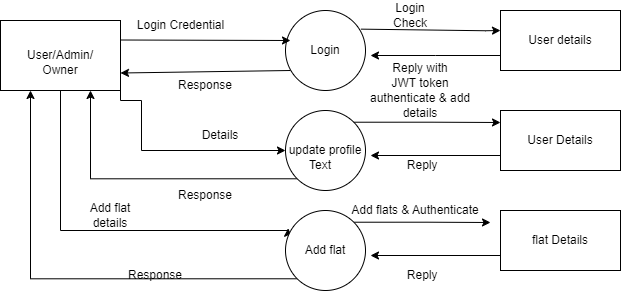

The diagram above was exported from draw.io. Its source (the exported page's mxGraphModel, read from the mxfile embedded in the PNG):
<mxGraphModel dx="1290" dy="557" grid="1" gridSize="10" guides="1" tooltips="1" connect="1" arrows="1" fold="1" page="1" pageScale="1" pageWidth="850" pageHeight="1100" math="0" shadow="0">
  <root>
    <mxCell id="0" />
    <mxCell id="1" parent="0" />
    <mxCell id="lsvR3CGaQ18q4Kz8zKlh-14" style="edgeStyle=orthogonalEdgeStyle;rounded=0;orthogonalLoop=1;jettySize=auto;html=1;exitX=1;exitY=0.75;exitDx=0;exitDy=0;entryX=0;entryY=0.5;entryDx=0;entryDy=0;" edge="1" parent="1" source="lsvR3CGaQ18q4Kz8zKlh-2" target="lsvR3CGaQ18q4Kz8zKlh-4">
      <mxGeometry relative="1" as="geometry">
        <mxPoint x="240" y="290" as="targetPoint" />
        <Array as="points">
          <mxPoint x="220" y="230" />
          <mxPoint x="241" y="230" />
          <mxPoint x="241" y="280" />
        </Array>
      </mxGeometry>
    </mxCell>
    <mxCell id="lsvR3CGaQ18q4Kz8zKlh-24" style="edgeStyle=orthogonalEdgeStyle;rounded=0;orthogonalLoop=1;jettySize=auto;html=1;entryX=0.033;entryY=0.223;entryDx=0;entryDy=0;entryPerimeter=0;exitX=0.5;exitY=1;exitDx=0;exitDy=0;" edge="1" parent="1" source="lsvR3CGaQ18q4Kz8zKlh-2" target="lsvR3CGaQ18q4Kz8zKlh-5">
      <mxGeometry relative="1" as="geometry">
        <mxPoint x="160" y="400" as="targetPoint" />
        <mxPoint x="160" y="350" as="sourcePoint" />
        <Array as="points">
          <mxPoint x="160" y="360" />
          <mxPoint x="388" y="360" />
        </Array>
      </mxGeometry>
    </mxCell>
    <mxCell id="lsvR3CGaQ18q4Kz8zKlh-2" value="&lt;span style=&quot;white-space: pre;&quot;&gt;&#09;&lt;/span&gt;&lt;br&gt;User/Admin/&lt;br&gt;Owner" style="rounded=0;whiteSpace=wrap;html=1;" vertex="1" parent="1">
      <mxGeometry x="100" y="150" width="120" height="70" as="geometry" />
    </mxCell>
    <mxCell id="lsvR3CGaQ18q4Kz8zKlh-3" value="Login" style="ellipse;whiteSpace=wrap;html=1;aspect=fixed;" vertex="1" parent="1">
      <mxGeometry x="385" y="140" width="80" height="80" as="geometry" />
    </mxCell>
    <mxCell id="lsvR3CGaQ18q4Kz8zKlh-23" style="edgeStyle=orthogonalEdgeStyle;rounded=0;orthogonalLoop=1;jettySize=auto;html=1;exitX=0;exitY=1;exitDx=0;exitDy=0;entryX=0.75;entryY=1;entryDx=0;entryDy=0;" edge="1" parent="1" source="lsvR3CGaQ18q4Kz8zKlh-4" target="lsvR3CGaQ18q4Kz8zKlh-2">
      <mxGeometry relative="1" as="geometry">
        <mxPoint x="200" y="308" as="targetPoint" />
      </mxGeometry>
    </mxCell>
    <mxCell id="lsvR3CGaQ18q4Kz8zKlh-4" value="update profile" style="ellipse;whiteSpace=wrap;html=1;aspect=fixed;" vertex="1" parent="1">
      <mxGeometry x="385" y="240" width="80" height="80" as="geometry" />
    </mxCell>
    <mxCell id="lsvR3CGaQ18q4Kz8zKlh-21" style="edgeStyle=orthogonalEdgeStyle;rounded=0;orthogonalLoop=1;jettySize=auto;html=1;exitX=1;exitY=0;exitDx=0;exitDy=0;" edge="1" parent="1" source="lsvR3CGaQ18q4Kz8zKlh-5">
      <mxGeometry relative="1" as="geometry">
        <mxPoint x="590" y="352" as="targetPoint" />
      </mxGeometry>
    </mxCell>
    <mxCell id="lsvR3CGaQ18q4Kz8zKlh-25" style="edgeStyle=orthogonalEdgeStyle;rounded=0;orthogonalLoop=1;jettySize=auto;html=1;exitX=0;exitY=1;exitDx=0;exitDy=0;entryX=0.25;entryY=1;entryDx=0;entryDy=0;" edge="1" parent="1">
      <mxGeometry relative="1" as="geometry">
        <mxPoint x="130" y="220" as="targetPoint" />
        <mxPoint x="396.71572875253787" y="408.28427124746213" as="sourcePoint" />
        <Array as="points">
          <mxPoint x="130" y="408" />
        </Array>
      </mxGeometry>
    </mxCell>
    <mxCell id="lsvR3CGaQ18q4Kz8zKlh-5" value="Add flat" style="ellipse;whiteSpace=wrap;html=1;aspect=fixed;" vertex="1" parent="1">
      <mxGeometry x="385" y="340" width="80" height="80" as="geometry" />
    </mxCell>
    <mxCell id="lsvR3CGaQ18q4Kz8zKlh-6" value="User details" style="rounded=0;whiteSpace=wrap;html=1;" vertex="1" parent="1">
      <mxGeometry x="600" y="140" width="120" height="60" as="geometry" />
    </mxCell>
    <mxCell id="lsvR3CGaQ18q4Kz8zKlh-20" style="edgeStyle=orthogonalEdgeStyle;rounded=0;orthogonalLoop=1;jettySize=auto;html=1;exitX=0;exitY=0.75;exitDx=0;exitDy=0;" edge="1" parent="1" source="lsvR3CGaQ18q4Kz8zKlh-7">
      <mxGeometry relative="1" as="geometry">
        <mxPoint x="470" y="285" as="targetPoint" />
      </mxGeometry>
    </mxCell>
    <mxCell id="lsvR3CGaQ18q4Kz8zKlh-7" value="User Details" style="rounded=0;whiteSpace=wrap;html=1;" vertex="1" parent="1">
      <mxGeometry x="600" y="240" width="120" height="60" as="geometry" />
    </mxCell>
    <mxCell id="lsvR3CGaQ18q4Kz8zKlh-22" style="edgeStyle=orthogonalEdgeStyle;rounded=0;orthogonalLoop=1;jettySize=auto;html=1;exitX=0;exitY=0.75;exitDx=0;exitDy=0;" edge="1" parent="1" source="lsvR3CGaQ18q4Kz8zKlh-8">
      <mxGeometry relative="1" as="geometry">
        <mxPoint x="470" y="385" as="targetPoint" />
      </mxGeometry>
    </mxCell>
    <mxCell id="lsvR3CGaQ18q4Kz8zKlh-8" value="flat Details" style="rounded=0;whiteSpace=wrap;html=1;" vertex="1" parent="1">
      <mxGeometry x="600" y="340" width="120" height="60" as="geometry" />
    </mxCell>
    <mxCell id="lsvR3CGaQ18q4Kz8zKlh-10" value="" style="endArrow=classic;html=1;rounded=0;" edge="1" parent="1">
      <mxGeometry width="50" height="50" relative="1" as="geometry">
        <mxPoint x="220" y="169.5" as="sourcePoint" />
        <mxPoint x="390" y="170" as="targetPoint" />
      </mxGeometry>
    </mxCell>
    <mxCell id="lsvR3CGaQ18q4Kz8zKlh-11" value="" style="endArrow=classic;html=1;rounded=0;exitX=0.943;exitY=0.233;exitDx=0;exitDy=0;exitPerimeter=0;" edge="1" parent="1" source="lsvR3CGaQ18q4Kz8zKlh-3">
      <mxGeometry width="50" height="50" relative="1" as="geometry">
        <mxPoint x="470" y="160.12" as="sourcePoint" />
        <mxPoint x="600" y="160" as="targetPoint" />
        <Array as="points">
          <mxPoint x="585" y="160.25" />
        </Array>
      </mxGeometry>
    </mxCell>
    <mxCell id="lsvR3CGaQ18q4Kz8zKlh-17" style="edgeStyle=orthogonalEdgeStyle;rounded=0;orthogonalLoop=1;jettySize=auto;html=1;exitX=0;exitY=0.75;exitDx=0;exitDy=0;" edge="1" parent="1" source="lsvR3CGaQ18q4Kz8zKlh-6">
      <mxGeometry relative="1" as="geometry">
        <mxPoint x="470" y="185" as="targetPoint" />
      </mxGeometry>
    </mxCell>
    <mxCell id="lsvR3CGaQ18q4Kz8zKlh-19" style="edgeStyle=orthogonalEdgeStyle;rounded=0;orthogonalLoop=1;jettySize=auto;html=1;exitX=1;exitY=0;exitDx=0;exitDy=0;" edge="1" parent="1" source="lsvR3CGaQ18q4Kz8zKlh-4">
      <mxGeometry relative="1" as="geometry">
        <mxPoint x="600" y="252" as="targetPoint" />
      </mxGeometry>
    </mxCell>
    <mxCell id="lsvR3CGaQ18q4Kz8zKlh-28" value="" style="endArrow=classic;html=1;rounded=0;entryX=1;entryY=0.75;entryDx=0;entryDy=0;" edge="1" parent="1" target="lsvR3CGaQ18q4Kz8zKlh-2">
      <mxGeometry width="50" height="50" relative="1" as="geometry">
        <mxPoint x="390" y="200" as="sourcePoint" />
        <mxPoint x="440" y="150" as="targetPoint" />
      </mxGeometry>
    </mxCell>
    <mxCell id="lsvR3CGaQ18q4Kz8zKlh-29" value="Login Credential" style="text;html=1;align=center;verticalAlign=middle;resizable=0;points=[];autosize=1;strokeColor=none;fillColor=none;" vertex="1" parent="1">
      <mxGeometry x="225" y="140" width="110" height="30" as="geometry" />
    </mxCell>
    <mxCell id="lsvR3CGaQ18q4Kz8zKlh-30" value="Response" style="text;html=1;align=center;verticalAlign=middle;whiteSpace=wrap;rounded=0;" vertex="1" parent="1">
      <mxGeometry x="275" y="200" width="60" height="30" as="geometry" />
    </mxCell>
    <mxCell id="lsvR3CGaQ18q4Kz8zKlh-32" value="Login Check" style="text;html=1;align=center;verticalAlign=middle;whiteSpace=wrap;rounded=0;" vertex="1" parent="1">
      <mxGeometry x="480" y="130" width="60" height="30" as="geometry" />
    </mxCell>
    <mxCell id="lsvR3CGaQ18q4Kz8zKlh-33" value="Text" style="text;html=1;align=center;verticalAlign=middle;whiteSpace=wrap;rounded=0;" vertex="1" parent="1">
      <mxGeometry x="390" y="280" width="60" height="30" as="geometry" />
    </mxCell>
    <mxCell id="lsvR3CGaQ18q4Kz8zKlh-34" value="Reply with JWT token" style="text;html=1;align=center;verticalAlign=middle;whiteSpace=wrap;rounded=0;" vertex="1" parent="1">
      <mxGeometry x="490" y="190" width="60" height="30" as="geometry" />
    </mxCell>
    <mxCell id="lsvR3CGaQ18q4Kz8zKlh-35" value="Details" style="text;html=1;align=center;verticalAlign=middle;whiteSpace=wrap;rounded=0;" vertex="1" parent="1">
      <mxGeometry x="290" y="250" width="60" height="30" as="geometry" />
    </mxCell>
    <mxCell id="lsvR3CGaQ18q4Kz8zKlh-36" value="Response" style="text;html=1;align=center;verticalAlign=middle;whiteSpace=wrap;rounded=0;" vertex="1" parent="1">
      <mxGeometry x="275" y="310" width="60" height="30" as="geometry" />
    </mxCell>
    <mxCell id="lsvR3CGaQ18q4Kz8zKlh-38" value="authenticate &amp;amp; add details" style="text;html=1;align=center;verticalAlign=middle;whiteSpace=wrap;rounded=0;" vertex="1" parent="1">
      <mxGeometry x="455" y="220" width="130" height="30" as="geometry" />
    </mxCell>
    <mxCell id="lsvR3CGaQ18q4Kz8zKlh-39" value="Reply&amp;nbsp;&amp;nbsp;" style="text;html=1;align=center;verticalAlign=middle;resizable=0;points=[];autosize=1;strokeColor=none;fillColor=none;" vertex="1" parent="1">
      <mxGeometry x="495" y="280" width="60" height="30" as="geometry" />
    </mxCell>
    <mxCell id="lsvR3CGaQ18q4Kz8zKlh-40" value="Reply&amp;nbsp;&amp;nbsp;" style="text;html=1;align=center;verticalAlign=middle;resizable=0;points=[];autosize=1;strokeColor=none;fillColor=none;" vertex="1" parent="1">
      <mxGeometry x="495" y="390" width="60" height="30" as="geometry" />
    </mxCell>
    <mxCell id="lsvR3CGaQ18q4Kz8zKlh-42" value="Add flats &amp;amp; Authenticate" style="text;html=1;align=center;verticalAlign=middle;whiteSpace=wrap;rounded=0;" vertex="1" parent="1">
      <mxGeometry x="450" y="330" width="130" height="20" as="geometry" />
    </mxCell>
    <mxCell id="lsvR3CGaQ18q4Kz8zKlh-43" value="Add flat details" style="text;html=1;align=center;verticalAlign=middle;whiteSpace=wrap;rounded=0;" vertex="1" parent="1">
      <mxGeometry x="180" y="330" width="60" height="30" as="geometry" />
    </mxCell>
    <mxCell id="lsvR3CGaQ18q4Kz8zKlh-46" value="Response" style="text;html=1;align=center;verticalAlign=middle;whiteSpace=wrap;rounded=0;" vertex="1" parent="1">
      <mxGeometry x="225" y="390" width="60" height="30" as="geometry" />
    </mxCell>
  </root>
</mxGraphModel>